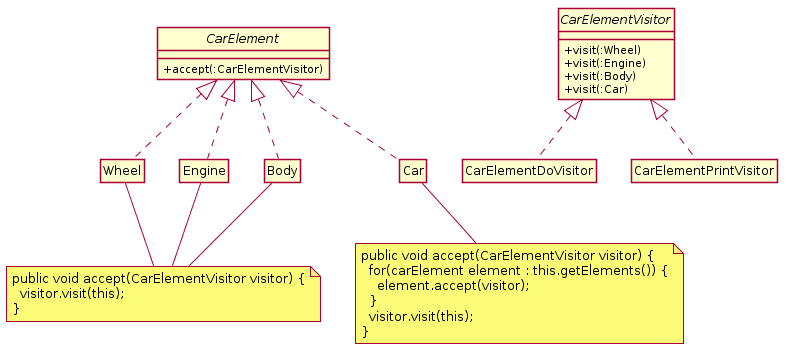

The diagram above was rendered by PlantUML. Its source (embedded in the PNG):
@startuml
skinparam style strictuml
hide empty members
skinparam classAttributeIconSize 0
interface "CarElement" as CE {
+accept(:CarElementVisitor)
}
class Wheel implements CE
class Engine implements CE
class Body implements CE
class Car implements CE
note as N1
public void accept(CarElementVisitor visitor) {
  visitor.visit(this);
}
end note
Wheel -- N1
Engine -- N1
Body -- N1
note as N2
public void accept(CarElementVisitor visitor) {
  for(carElement element : this.getElements()) {
    element.accept(visitor);
  }
  visitor.visit(this);
}
end note
'change note from balloon style
N2 .[hidden]. N2 
Car -down- N2
interface "CarElementVisitor" as V {
+visit(:Wheel)
+visit(:Engine)
+visit(:Body)
+visit(:Car)
}
class CarElementDoVisitor implements V
class CarElementPrintVisitor implements V
@enduml